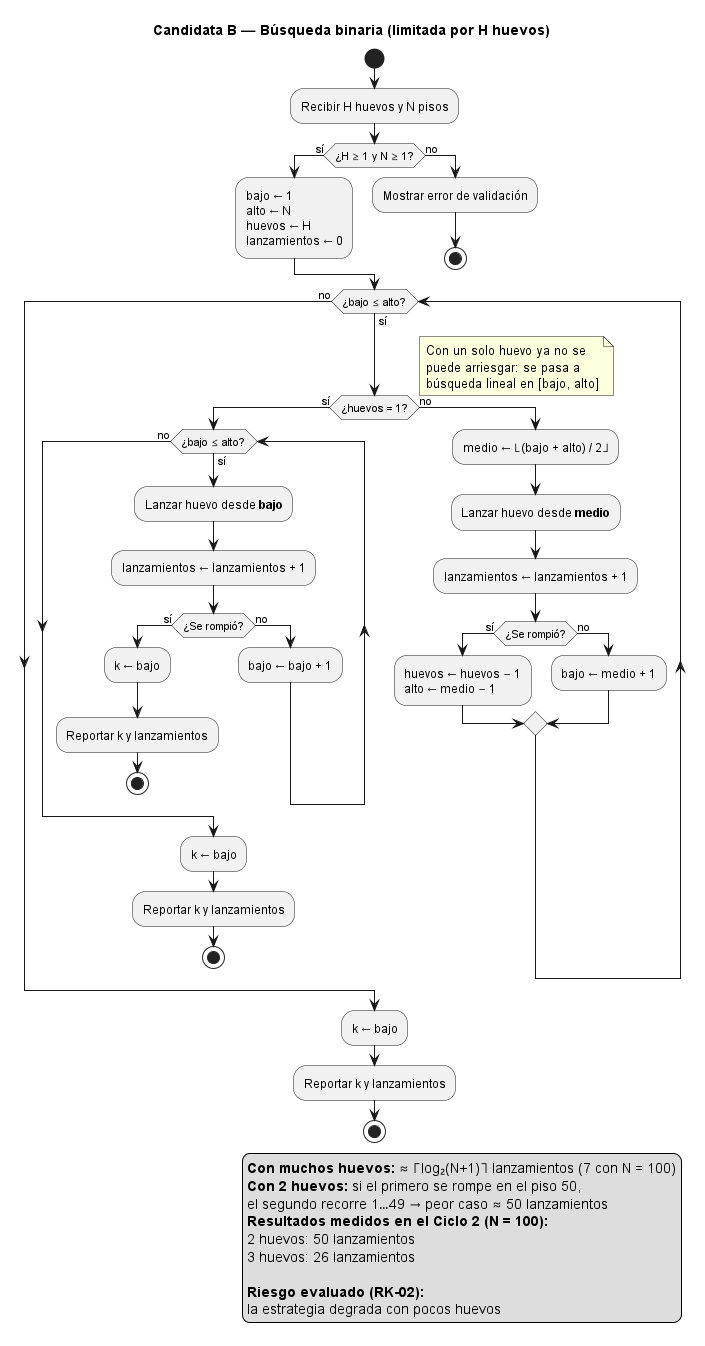

The diagram above was rendered by PlantUML. Its source (embedded in the PNG):
@startuml actividad_binaria
' Diagrama de actividad — Estrategia candidata B: búsqueda binaria con H huevos
' Ciclo 1 (Concepto) | Responsable: Arquitecto y modelador | Issue: HUEVO-5
' Trazabilidad: RF-03 | Riesgo: RK-02

title Candidata B — Búsqueda binaria (limitada por H huevos)

start
:Recibir H huevos y N pisos;
if (¿H ≥ 1 y N ≥ 1?) then (sí)
  :bajo ← 1\nalto ← N\nhuevos ← H\nlanzamientos ← 0;
else (no)
  :Mostrar error de validación;
  stop
endif

while (¿bajo ≤ alto?) is (sí)
  if (¿huevos = 1?) then (sí)
    note right
      Con un solo huevo ya no se
      puede arriesgar: se pasa a
      búsqueda lineal en [bajo, alto]
    end note
    while (¿bajo ≤ alto?) is (sí)
      :Lanzar huevo desde **bajo**;
      :lanzamientos ← lanzamientos + 1;
      if (¿Se rompió?) then (sí)
        :k ← bajo;
        :Reportar k y lanzamientos;
        stop
      else (no)
        :bajo ← bajo + 1;
      endif
    endwhile (no)
    :k ← bajo;
    :Reportar k y lanzamientos;
    stop
  else (no)
    :medio ← ⌊(bajo + alto) / 2⌋;
    :Lanzar huevo desde **medio**;
    :lanzamientos ← lanzamientos + 1;
    if (¿Se rompió?) then (sí)
      :huevos ← huevos − 1\nalto ← medio − 1;
    else (no)
      :bajo ← medio + 1;
    endif
  endif
endwhile (no)

:k ← bajo;
:Reportar k y lanzamientos;
stop

legend right
  **Con muchos huevos:** ≈ ⌈log₂(N+1)⌉ lanzamientos (7 con N = 100)
  **Con 2 huevos:** si el primero se rompe en el piso 50,
  el segundo recorre 1…49 → peor caso ≈ 50 lanzamientos
  **Resultados medidos en el Ciclo 2 (N = 100):**
  2 huevos: 50 lanzamientos
  3 huevos: 26 lanzamientos

  **Riesgo evaluado (RK-02):**
  la estrategia degrada con pocos huevos
endlegend

@enduml